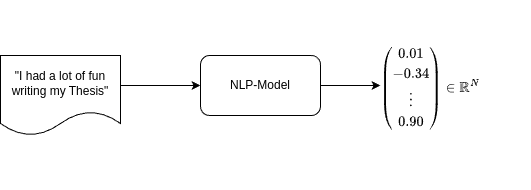

The diagram above was exported from draw.io. Its source (the exported page's mxGraphModel, read from the mxfile embedded in the PNG):
<mxGraphModel dx="826" dy="458" grid="1" gridSize="10" guides="1" tooltips="1" connect="1" arrows="1" fold="1" page="1" pageScale="1" pageWidth="850" pageHeight="1100" math="1" shadow="0">
  <root>
    <mxCell id="0" />
    <mxCell id="1" parent="0" />
    <mxCell id="O9yMg2M3TQlr0AGcWy9--2" value="" style="endArrow=classic;html=1;rounded=0;entryX=0;entryY=0.5;entryDx=0;entryDy=0;" edge="1" parent="1" target="O9yMg2M3TQlr0AGcWy9--4">
      <mxGeometry width="50" height="50" relative="1" as="geometry">
        <mxPoint x="320" y="395" as="sourcePoint" />
        <mxPoint x="390" y="393.75" as="targetPoint" />
      </mxGeometry>
    </mxCell>
    <mxCell id="O9yMg2M3TQlr0AGcWy9--4" value="NLP-Model" style="rounded=1;whiteSpace=wrap;html=1;" vertex="1" parent="1">
      <mxGeometry x="400" y="365" width="120" height="60" as="geometry" />
    </mxCell>
    <mxCell id="O9yMg2M3TQlr0AGcWy9--5" value="&quot;I had a lot of fun writing my Thesis&quot;" style="shape=document;whiteSpace=wrap;html=1;boundedLbl=1;" vertex="1" parent="1">
      <mxGeometry x="200" y="365" width="120" height="80" as="geometry" />
    </mxCell>
    <mxCell id="O9yMg2M3TQlr0AGcWy9--6" value="" style="endArrow=classic;html=1;rounded=0;exitX=1;exitY=0.5;exitDx=0;exitDy=0;" edge="1" parent="1" source="O9yMg2M3TQlr0AGcWy9--4">
      <mxGeometry width="50" height="50" relative="1" as="geometry">
        <mxPoint x="540" y="390" as="sourcePoint" />
        <mxPoint x="580" y="395" as="targetPoint" />
      </mxGeometry>
    </mxCell>
    <mxCell id="O9yMg2M3TQlr0AGcWy9--9" value="$$\begin{pmatrix} 0.01\\ -0.34\\ \vdots \\ 0.90 \end{pmatrix} \in \mathbb{R}^N $$&amp;nbsp;" style="text;html=1;align=center;verticalAlign=middle;whiteSpace=wrap;rounded=0;" vertex="1" parent="1">
      <mxGeometry x="530" y="310" width="200" height="190" as="geometry" />
    </mxCell>
  </root>
</mxGraphModel>